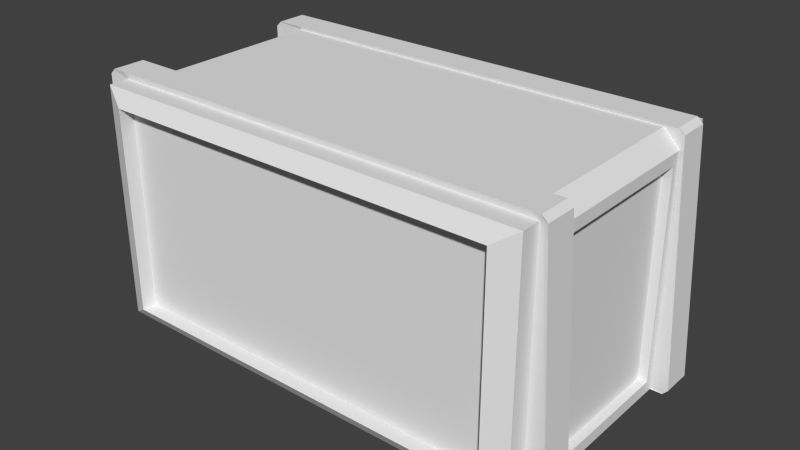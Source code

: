 # Source: Storage_Crate_Lrg.blend  (saved by Blender 2.76.0; exported with 4.5.12 LTS)
import bpy
from mathutils import Matrix  # noqa: F401  (used for matrix-valued properties, if any)

bpy.ops.wm.read_factory_settings(use_empty=True)
scene = bpy.context.scene
scene.name = 'Scene'

# ---- collections
col_collection_1 = bpy.data.collections.new('Collection 1'); scene.collection.children.link(col_collection_1)

# ---- world
world_world = bpy.data.worlds.new('World'); scene.world = world_world
world_world.color = (0.05088, 0.05088, 0.05088)
world_world.use_sun_shadow = False
world_world.sun_shadow_jitter_overblur = 0.0
world_world.cycles.sampling_method = 'MANUAL'
world_world.cycles.sample_map_resolution = 256

# ---- meshes
me_plane_011 = bpy.data.meshes.new('Plane.011')
me_plane_011.from_pydata([(0.2568, -1.936, 0.1), (3.257, -1.936, 0.1), (0.2568, -1.936, 1.7), (3.257, -1.936, 1.7), (0.2568, -0.2, 0.1), (0.2568, -0.4, 0.0), (0.2568, -1.6, 0.0), (0.2568, -1.8, 0.1), (3.257, -1.8, 0.1), (3.257, -1.6, 0.0), (3.257, -0.4, 0.0), (3.257, -0.2, 0.1), (0.2568, -0.2, 1.7), (0.2568, -1.8, 1.7), (3.257, -1.8, 1.7), (3.257, -0.2, 1.7), (0.4068, -2.0, 0.2), (3.107, -2.0, 0.2), (0.4068, -2.0, 1.6), (3.107, -2.0, 1.6), (0.4068, -1.9, 0.2), (3.107, -1.9, 0.2), (0.4068, -1.9, 1.6), (3.107, -1.9, 1.6), (0.2568, -0.1576, 0.1), (0.4144, 0.0, 0.2576), (0.3029, -0.04617, 0.1462), (3.099, 0.0, 0.2576), (3.257, -0.1576, 0.1), (3.211, -0.04617, 0.1462), (0.4144, 0.0, 1.542), (0.2568, -0.1576, 1.7), (0.3029, -0.04617, 1.654), (3.099, 0.0, 1.542), (3.257, -0.1576, 1.7), (3.211, -0.04617, 1.654), (0.2568, -0.4, 1.589), (0.3675, -0.4, 1.7), (0.3675, -1.6, 1.7), (0.2568, -1.6, 1.589), (3.257, -1.6, 1.589), (3.146, -1.6, 1.7), (3.146, -0.4, 1.7), (3.257, -0.4, 1.589), (0.1733, -0.192, 0.0), (0.1368, -0.192, 0.0365), (0.1648, -0.1939, 0.02334), (0.1368, -0.408, 0.0365), (0.1733, -0.408, 0.0), (0.1732, -0.4056, 0.0), (3.34, -0.408, 0.0), (3.375, -0.408, 0.03644), (3.34, -0.4056, 0.0), (3.375, -0.192, 0.03644), (3.34, -0.192, 0.0), (3.349, -0.1939, 0.02334), (0.1368, -0.192, 1.683), (0.1733, -0.192, 1.72), (0.1727, -0.1944, 1.714), (0.1733, -0.408, 1.72), (0.1368, -0.408, 1.683), (0.1614, -0.4064, 1.693), (0.1731, -0.4067, 1.717), (3.24, -0.192, 1.72), (3.279, -0.192, 1.684), (0.1433, -1.59, -2.235e-08), (0.1068, -1.59, 0.0365), (0.1432, -1.592, -1.692e-08), (0.1068, -1.81, 0.0365), (0.1433, -1.81, -2.235e-08), (0.1371, -1.808, 0.02022), (3.37, -1.81, -2.235e-08), (3.405, -1.81, 0.03644), (3.376, -1.808, 0.02022), (3.405, -1.59, 0.03644), (3.37, -1.59, -2.235e-08), (3.37, -1.592, -1.692e-08), (0.1068, -1.59, 1.703), (0.1433, -1.59, 1.74), (0.1428, -1.591, 1.734), (0.1325, -1.592, 1.714), (0.1433, -1.81, 1.74), (0.1068, -1.81, 1.703), (0.142, -1.808, 1.731), (3.309, -1.81, 1.704), (3.27, -1.81, 1.74), (3.279, -1.804, 1.717), (3.27, -1.59, 1.74), (3.309, -1.59, 1.704), (3.295, -1.592, 1.705), (3.271, -1.592, 1.731), (3.279, -0.408, 1.684), (3.24, -0.408, 1.72), (3.241, -0.4058, 1.714), (3.271, -0.4058, 1.684), (3.257, -1.54, 0.07946), (3.257, -0.46, 0.07946), (3.257, -1.54, 1.51), (3.257, -0.46, 1.51), (3.194, -1.54, 0.07946), (3.194, -0.46, 0.07946), (3.194, -1.54, 1.51), (3.194, -0.46, 1.51), (0.2568, -0.46, 0.07946), (0.2568, -1.54, 0.07946), (0.2568, -0.46, 1.51), (0.2568, -1.54, 1.51), (0.297, -0.46, 0.07946), (0.297, -1.54, 0.07946), (0.297, -0.46, 1.51), (0.297, -1.54, 1.51)], [], [(27, 25, 30, 33), (12, 15, 34, 31), (7, 0, 2, 13), (24, 4, 12, 31), (2, 0, 16, 18), (11, 28, 34, 15), (59, 92, 63, 57), (43, 40, 97, 98), (1, 8, 14, 3), (36, 37, 62, 61), (48, 44, 54, 50), (2, 3, 14, 13), (39, 36, 105, 106), (59, 62, 37, 42, 93, 92), (0, 7, 8, 1), (9, 40, 89, 88, 74, 76), (6, 5, 10, 9), (45, 47, 60, 56), (12, 4, 46, 45, 56, 58), (5, 36, 61, 60, 47, 49), (66, 68, 82, 77), (77, 80, 39, 6, 67, 66), (14, 8, 73, 72, 84, 86), (87, 90, 41, 38, 79, 78), (8, 7, 70, 69, 71, 73), (72, 74, 88, 84), (7, 13, 83, 82, 68, 70), (40, 41, 90, 89), (16, 17, 21, 20), (1, 3, 19, 17), (3, 2, 18, 19), (0, 1, 17, 16), (20, 21, 23, 22), (18, 16, 20, 22), (19, 18, 22, 23), (17, 19, 23, 21), (28, 24, 26, 29), (29, 26, 25, 27), (33, 30, 32, 35), (35, 32, 31, 34), (27, 33, 35, 29), (29, 35, 34, 28), (30, 25, 26, 32), (32, 26, 24, 31), (4, 24, 28, 11), (51, 53, 64, 91), (36, 39, 38, 37), (40, 43, 42, 41), (38, 41, 42, 37), (91, 94, 43, 10, 52, 51), (69, 65, 75, 71), (13, 14, 86, 85, 81, 83), (78, 81, 85, 87), (42, 43, 94, 93), (38, 39, 80, 79), (44, 45, 46), (47, 48, 49), (50, 51, 52), (53, 54, 55), (56, 57, 58), (59, 60, 61, 62), (65, 66, 67), (68, 69, 70), (71, 72, 73), (74, 75, 76), (77, 78, 79, 80), (81, 82, 83), (84, 85, 86), (87, 88, 89, 90), (91, 92, 93, 94), (44, 48, 47, 45), (50, 54, 53, 51), (56, 60, 59, 57), (65, 69, 68, 66), (71, 75, 74, 72), (77, 82, 81, 78), (84, 88, 87, 85), (91, 64, 63, 92), (4, 11, 55, 54, 44, 46), (96, 98, 102, 100), (10, 43, 98, 96), (9, 10, 96, 95), (40, 9, 95, 97), (99, 100, 102, 101), (98, 97, 101, 102), (97, 95, 99, 101), (95, 96, 100, 99), (105, 103, 107, 109), (6, 39, 106, 104), (5, 6, 104, 103), (36, 5, 103, 105), (107, 108, 110, 109), (103, 104, 108, 107), (104, 106, 110, 108), (106, 105, 109, 110), (15, 12, 58, 57, 63), (11, 15, 64, 53, 55), (63, 64, 15)])
_uv = me_plane_011.uv_layers.new(name='UVMap')
_uv.uv.foreach_set('vector', [0.3631, 0.4002, 0.3631, 0.6995, 0.2224, 0.6995, 0.2224, 0.4003, 0.8071, 0.6642, 0.8071, 0.3298, 0.8117, 0.3298, 0.8117, 0.6642, 0.4877, 0.7555, 0.5026, 0.7555, 0.5026, 0.9339, 0.4877, 0.9339, 0.3838, 0.9037, 0.3792, 0.9037, 0.3792, 0.7254, 0.3838, 0.7254, 0.006576, 0.3877, 0.1816, 0.3879, 0.1702, 0.4047, 0.01705, 0.4046, 0.1754, 0.7357, 0.1801, 0.7357, 0.1801, 0.914, 0.1754, 0.914, 0.8677, 0.676, 0.8675, 0.3341, 0.8912, 0.3341, 0.8913, 0.676, 0.7466, 0.8727, 0.6151, 0.8727, 0.6217, 0.8638, 0.74, 0.8638, 0.5306, 0.9339, 0.5158, 0.9339, 0.5158, 0.7555, 0.5306, 0.7555, 0.4282, 0.3944, 0.4161, 0.4068, 0.4142, 0.3851, 0.4168, 0.3838, 0.9417, 0.373, 0.9654, 0.373, 0.9654, 0.726, 0.9417, 0.726, 0.9137, 0.7142, 0.9137, 0.3798, 0.9286, 0.3798, 0.9286, 0.7142, 0.7602, 0.7079, 0.8916, 0.7079, 0.885, 0.7167, 0.7667, 0.7167, 0.4138, 0.3851, 0.4142, 0.3851, 0.4161, 0.4068, 0.4161, 0.7164, 0.4144, 0.727, 0.4138, 0.727, 0.9934, 0.7074, 0.9785, 0.7074, 0.9785, 0.373, 0.9934, 0.373, 0.1972, 0.02318, 0.02313, 0.02325, 0.01037, 0.01895, 0.01057, 0.01743, 0.1932, 0.006688, 0.1972, 0.01052, 0.6154, 0.006688, 0.7468, 0.006688, 0.7468, 0.3411, 0.6154, 0.3411, 0.414, 0.7596, 0.4376, 0.7596, 0.4376, 0.9432, 0.414, 0.9432, 0.416, 0.3543, 0.5913, 0.3542, 0.5997, 0.3645, 0.5982, 0.3676, 0.4178, 0.3677, 0.4145, 0.3637, 0.602, 0.3946, 0.4282, 0.3944, 0.4168, 0.3838, 0.4178, 0.3811, 0.5979, 0.3812, 0.602, 0.3853, 0.342, 0.7295, 0.3661, 0.7295, 0.3661, 0.9153, 0.342, 0.9153, 0.01057, 0.3744, 0.009414, 0.3715, 0.02313, 0.3577, 0.1972, 0.3576, 0.1972, 0.3702, 0.1932, 0.3743, 0.2148, 0.3578, 0.3898, 0.358, 0.3985, 0.3713, 0.3967, 0.3745, 0.2143, 0.3636, 0.2129, 0.3602, 0.006577, 0.02174, 0.007549, 0.02161, 0.011, 0.03559, 0.011, 0.3453, 0.007188, 0.3704, 0.006576, 0.3703, 0.3898, 0.358, 0.3898, 0.02357, 0.3985, 0.01026, 0.4007, 0.01095, 0.4007, 0.3706, 0.3985, 0.3713, 0.138, 0.7397, 0.1621, 0.7397, 0.1623, 0.9257, 0.1382, 0.9256, 0.3898, 0.02357, 0.2148, 0.02339, 0.2114, 0.0106, 0.2143, 0.006688, 0.3967, 0.006879, 0.3985, 0.01026, 0.02313, 0.02325, 0.011, 0.03559, 0.007549, 0.02161, 0.01037, 0.01895, 0.3886, 0.6888, 0.3886, 0.3878, 0.3996, 0.3878, 0.3996, 0.6888, 0.1816, 0.7223, 0.006576, 0.7221, 0.01705, 0.7055, 0.1702, 0.7057, 0.006576, 0.7221, 0.006576, 0.3877, 0.01705, 0.4046, 0.01705, 0.7055, 0.1816, 0.3879, 0.1816, 0.7223, 0.1702, 0.7057, 0.1702, 0.4047, 0.6151, 0.682, 0.6151, 0.3811, 0.7683, 0.3812, 0.7683, 0.6822, 0.5679, 0.9116, 0.5679, 0.7555, 0.5789, 0.7555, 0.5789, 0.9116, 0.7924, 0.3811, 0.7924, 0.682, 0.7814, 0.682, 0.7814, 0.3811, 0.5548, 0.7555, 0.5548, 0.9116, 0.5438, 0.9116, 0.5438, 0.7555, 0.8497, 0.3298, 0.8497, 0.6642, 0.8373, 0.6591, 0.8373, 0.3349, 0.3755, 0.3878, 0.3755, 0.712, 0.3631, 0.6995, 0.3631, 0.4002, 0.2224, 0.4003, 0.2224, 0.6995, 0.2104, 0.712, 0.2104, 0.3879, 0.8241, 0.3349, 0.8241, 0.6591, 0.8117, 0.6642, 0.8117, 0.3298, 0.3631, 0.4002, 0.2224, 0.4003, 0.2104, 0.3879, 0.3755, 0.3878, 0.1924, 0.7409, 0.1924, 0.9089, 0.1801, 0.914, 0.1801, 0.7357, 0.2224, 0.6995, 0.3631, 0.6995, 0.3755, 0.712, 0.2104, 0.712, 0.3962, 0.7305, 0.3962, 0.8986, 0.3838, 0.9037, 0.3838, 0.7254, 0.8544, 0.6642, 0.8497, 0.6642, 0.8497, 0.3298, 0.8544, 0.3298, 0.4508, 0.7595, 0.4744, 0.7596, 0.4746, 0.9433, 0.4509, 0.9432, 0.8916, 0.7079, 0.7602, 0.7079, 0.7606, 0.6955, 0.892, 0.6955, 0.6151, 0.8727, 0.7466, 0.8727, 0.747, 0.8852, 0.6156, 0.8852, 0.7599, 0.3164, 0.7599, 0.006688, 0.8913, 0.006688, 0.8913, 0.3164, 0.4178, 0.7313, 0.4178, 0.7304, 0.4282, 0.7288, 0.602, 0.729, 0.602, 0.7383, 0.598, 0.7421, 0.9286, 0.3664, 0.9045, 0.3664, 0.9045, 0.006688, 0.9286, 0.006688, 0.2148, 0.02339, 0.2148, 0.3578, 0.2129, 0.3602, 0.2104, 0.3593, 0.2104, 0.01075, 0.2114, 0.0106, 0.966, 0.3596, 0.9419, 0.3596, 0.9417, 0.011, 0.9658, 0.01099, 0.4161, 0.7164, 0.4282, 0.7288, 0.4178, 0.7304, 0.4144, 0.727, 0.011, 0.3453, 0.02313, 0.3577, 0.009414, 0.3715, 0.007188, 0.3704, 0.6022, 0.3635, 0.5982, 0.3676, 0.5997, 0.3645, 0.195, 0.4229, 0.195, 0.4271, 0.1947, 0.427, 0.1947, 0.4619, 0.1949, 0.4579, 0.195, 0.4619, 0.5982, 0.006688, 0.6022, 0.01052, 0.5997, 0.009575, 0.4178, 0.3677, 0.4138, 0.3636, 0.4145, 0.3637, 0.4138, 0.3851, 0.4178, 0.3811, 0.4168, 0.3838, 0.4142, 0.3851, 0.1947, 0.4095, 0.195, 0.4054, 0.195, 0.4096, 0.3967, 0.006879, 0.4007, 0.01095, 0.3985, 0.01026, 0.4007, 0.3706, 0.3967, 0.3745, 0.3985, 0.3713, 0.195, 0.4445, 0.1947, 0.4405, 0.195, 0.4404, 0.01057, 0.3744, 0.006576, 0.3703, 0.007188, 0.3704, 0.009414, 0.3715, 0.2104, 0.01075, 0.2143, 0.006688, 0.2114, 0.0106, 0.2143, 0.3636, 0.2104, 0.3593, 0.2129, 0.3602, 0.006577, 0.02174, 0.01057, 0.01743, 0.01037, 0.01895, 0.007549, 0.02161, 0.4178, 0.7313, 0.4138, 0.727, 0.4144, 0.727, 0.4178, 0.7304, 0.4138, 0.7555, 0.4375, 0.7555, 0.4376, 0.7596, 0.414, 0.7596, 0.4509, 0.7555, 0.4746, 0.7555, 0.4744, 0.7596, 0.4508, 0.7595, 0.414, 0.9432, 0.4376, 0.9432, 0.4375, 0.9472, 0.4138, 0.9472, 0.3418, 0.7254, 0.3659, 0.7254, 0.3661, 0.7295, 0.342, 0.7295, 0.1382, 0.7357, 0.1623, 0.7357, 0.1621, 0.7397, 0.138, 0.7397, 0.342, 0.9153, 0.3661, 0.9153, 0.3659, 0.9194, 0.3418, 0.9194, 0.9419, 0.0067, 0.966, 0.006688, 0.9658, 0.01099, 0.9417, 0.011, 0.8677, 0.3298, 0.8913, 0.3298, 0.8912, 0.3341, 0.8675, 0.3341, 0.5913, 0.3542, 0.5913, 0.01984, 0.5997, 0.009575, 0.6022, 0.01052, 0.6022, 0.3635, 0.5997, 0.3645, 0.9206, 0.7276, 0.9206, 0.8867, 0.9137, 0.8867, 0.9137, 0.7276, 0.7467, 0.6955, 0.7466, 0.8727, 0.74, 0.8638, 0.7401, 0.7044, 0.6152, 0.6955, 0.7467, 0.6955, 0.7401, 0.7044, 0.6218, 0.7044, 0.6151, 0.8727, 0.6152, 0.6955, 0.6218, 0.7044, 0.6217, 0.8638, 0.2104, 0.7254, 0.3287, 0.7254, 0.3287, 0.8848, 0.2104, 0.8849, 0.9837, 0.7394, 0.9837, 0.8597, 0.9769, 0.8597, 0.9769, 0.7394, 0.592, 0.9148, 0.592, 0.7555, 0.5989, 0.7555, 0.5989, 0.9148, 0.9837, 0.873, 0.9837, 0.9933, 0.9769, 0.9933, 0.9769, 0.873, 0.9593, 0.8985, 0.9593, 0.7394, 0.9637, 0.7394, 0.9637, 0.8985, 0.7602, 0.885, 0.7602, 0.7079, 0.7667, 0.7167, 0.7667, 0.8762, 0.8916, 0.885, 0.7602, 0.885, 0.7667, 0.8762, 0.885, 0.8762, 0.8916, 0.7079, 0.8916, 0.885, 0.885, 0.8762, 0.885, 0.7167, 0.006576, 0.7357, 0.1249, 0.7357, 0.1249, 0.8951, 0.006576, 0.8951, 0.9791, 0.2606, 0.9791, 0.1403, 0.9836, 0.1403, 0.9836, 0.2606, 0.9417, 0.8987, 0.9417, 0.7394, 0.9461, 0.7394, 0.9461, 0.8987, 0.9791, 0.127, 0.9791, 0.006688, 0.9836, 0.006688, 0.9836, 0.127, 0.416, 0.0199, 0.416, 0.3543, 0.4145, 0.3637, 0.4138, 0.3636, 0.4138, 0.02173, 0.5913, 0.01984, 0.416, 0.0199, 0.4178, 0.01743, 0.5982, 0.006688, 0.5997, 0.009575, 0.1956, 0.3877, 0.1956, 0.3921, 0.1947, 0.3896])
me_plane_011.use_remesh_preserve_volume = False
me_plane_011.use_remesh_preserve_attributes = False
me_plane_011.use_mirror_vertex_groups = False
me_plane_011.update()

# ---- objects
ob_transport_container = bpy.data.objects.new('Transport_Container', me_plane_011)

# ---- transforms, parenting, visibility, modifiers, constraints
ob_transport_container.location = (0.0, 0.0, 0.0)
ob_transport_container.lineart.crease_threshold = 0.0

# ---- collection membership
col_collection_1.objects.link(ob_transport_container)

# ---- scene / render settings (as saved in the file)
scene.frame_start = 1; scene.frame_end = 250; scene.frame_set(194)
scene.render.engine = 'CYCLES'
scene.render.image_settings.file_format = 'JPEG'
scene.render.image_settings.quality = 100
scene.render.dither_intensity = 0.0
scene.cycles.use_denoising = False
scene.cycles.samples = 100
scene.cycles.sampling_pattern = 'TABULATED_SOBOL'
scene.cycles.light_sampling_threshold = 0.0
scene.cycles.use_adaptive_sampling = False
scene.cycles.use_light_tree = False
scene.cycles.blur_glossy = 0.0
scene.cycles.pixel_filter_type = 'GAUSSIAN'
scene.cycles.sample_clamp_indirect = 0.0
scene.view_settings.view_transform = 'Standard'
bpy.context.view_layer.update()

# ---- added for rendering (the .blend has no active camera and no usable light): camera, sun
cam_auto = bpy.data.cameras.new('AutoCamera')
cam_auto.lens = 50.0
cam_auto.sensor_width = 36.0
cam_auto.clip_end = 1000.0
ob_auto_camera = bpy.data.objects.new('AutoCamera', cam_auto)
scene.collection.objects.link(ob_auto_camera)
ob_auto_camera.location = (5.67061, -5.69787, 4.00191)
ob_auto_camera.rotation_euler = (1.09748, -7.21219e-08, 0.694738)
scene.camera = ob_auto_camera
light_auto_sun = bpy.data.lights.new('AutoSun', 'SUN')
light_auto_sun.energy = 3.0
light_auto_sun.angle = 0.0523599
ob_auto_sun = bpy.data.objects.new('AutoSun', light_auto_sun)
scene.collection.objects.link(ob_auto_sun)
ob_auto_sun.rotation_euler = (0.872665, 0.174533, 0.523599)
bpy.context.view_layer.update()
